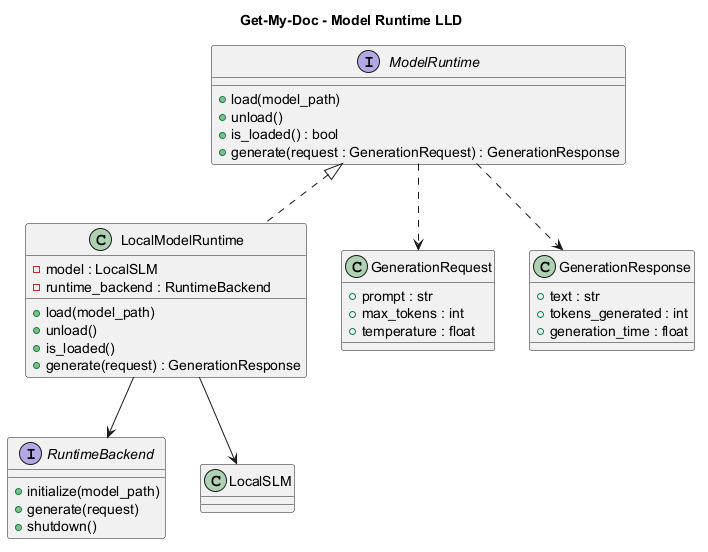

The diagram above was rendered by PlantUML. Its source (embedded in the PNG):
@startuml
title Get-My-Doc - Model Runtime LLD

interface ModelRuntime {
    + load(model_path)
    + unload()
    + is_loaded() : bool
    + generate(request : GenerationRequest) : GenerationResponse
}

class LocalModelRuntime {
    - model : LocalSLM
    - runtime_backend : RuntimeBackend

    + load(model_path)
    + unload()
    + is_loaded()
    + generate(request) : GenerationResponse
}

interface RuntimeBackend {
    + initialize(model_path)
    + generate(request)
    + shutdown()
}

class GenerationRequest {
    + prompt : str
    + max_tokens : int
    + temperature : float
}

class GenerationResponse {
    + text : str
    + tokens_generated : int
    + generation_time : float
}

ModelRuntime <|.. LocalModelRuntime
LocalModelRuntime --> RuntimeBackend
LocalModelRuntime --> LocalSLM

ModelRuntime ..> GenerationRequest
ModelRuntime ..> GenerationResponse

@enduml